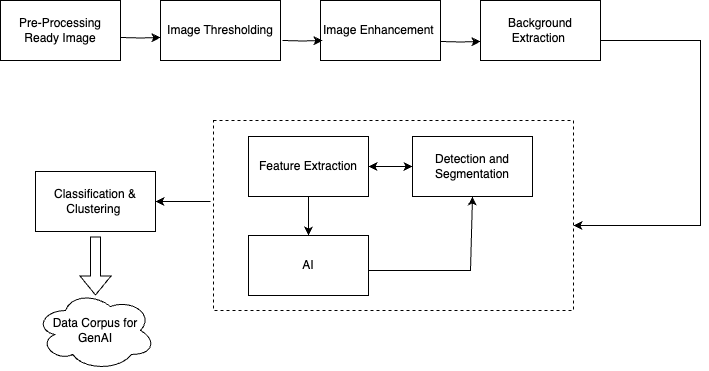

The diagram above was exported from draw.io. Its source (the exported page's mxGraphModel, read from the mxfile embedded in the PNG):
<mxGraphModel dx="954" dy="511" grid="1" gridSize="10" guides="1" tooltips="1" connect="1" arrows="1" fold="1" page="1" pageScale="1" pageWidth="850" pageHeight="1100" math="0" shadow="0">
  <root>
    <mxCell id="0" />
    <mxCell id="1" parent="0" />
    <mxCell id="JGJH5EdItXpPb1rZPiqa-13" style="edgeStyle=orthogonalEdgeStyle;rounded=0;orthogonalLoop=1;jettySize=auto;html=1;exitX=1;exitY=0.5;exitDx=0;exitDy=0;entryX=0;entryY=0.5;entryDx=0;entryDy=0;" edge="1" parent="1">
      <mxGeometry relative="1" as="geometry">
        <mxPoint x="200" y="117" as="targetPoint" />
        <mxPoint x="160" y="117" as="sourcePoint" />
      </mxGeometry>
    </mxCell>
    <mxCell id="JGJH5EdItXpPb1rZPiqa-2" value="Pre-Processing Ready Image" style="rounded=0;whiteSpace=wrap;html=1;" vertex="1" parent="1">
      <mxGeometry x="40" y="80" width="120" height="60" as="geometry" />
    </mxCell>
    <mxCell id="JGJH5EdItXpPb1rZPiqa-3" value="Image Thresholding" style="rounded=0;whiteSpace=wrap;html=1;" vertex="1" parent="1">
      <mxGeometry x="200" y="80" width="120" height="60" as="geometry" />
    </mxCell>
    <mxCell id="JGJH5EdItXpPb1rZPiqa-4" value="Image Enhancement&amp;nbsp;" style="rounded=0;whiteSpace=wrap;html=1;" vertex="1" parent="1">
      <mxGeometry x="360" y="80" width="120" height="60" as="geometry" />
    </mxCell>
    <mxCell id="JGJH5EdItXpPb1rZPiqa-5" value="" style="rounded=0;whiteSpace=wrap;html=1;dashed=1;" vertex="1" parent="1">
      <mxGeometry x="253" y="200" width="360" height="190" as="geometry" />
    </mxCell>
    <mxCell id="JGJH5EdItXpPb1rZPiqa-6" value="Classification &amp;amp; Clustering&amp;nbsp;" style="rounded=0;whiteSpace=wrap;html=1;" vertex="1" parent="1">
      <mxGeometry x="75" y="251" width="120" height="60" as="geometry" />
    </mxCell>
    <mxCell id="JGJH5EdItXpPb1rZPiqa-7" value="Feature Extraction" style="rounded=0;whiteSpace=wrap;html=1;" vertex="1" parent="1">
      <mxGeometry x="288" y="216" width="120" height="60" as="geometry" />
    </mxCell>
    <mxCell id="JGJH5EdItXpPb1rZPiqa-21" value="" style="edgeStyle=orthogonalEdgeStyle;rounded=0;orthogonalLoop=1;jettySize=auto;html=1;" edge="1" parent="1" source="JGJH5EdItXpPb1rZPiqa-8" target="JGJH5EdItXpPb1rZPiqa-7">
      <mxGeometry relative="1" as="geometry" />
    </mxCell>
    <mxCell id="JGJH5EdItXpPb1rZPiqa-8" value="Detection and Segmentation" style="rounded=0;whiteSpace=wrap;html=1;" vertex="1" parent="1">
      <mxGeometry x="452" y="216" width="120" height="60" as="geometry" />
    </mxCell>
    <mxCell id="JGJH5EdItXpPb1rZPiqa-10" value="AI" style="rounded=0;whiteSpace=wrap;html=1;" vertex="1" parent="1">
      <mxGeometry x="288" y="315" width="120" height="60" as="geometry" />
    </mxCell>
    <mxCell id="JGJH5EdItXpPb1rZPiqa-11" value="Background Extraction&amp;nbsp;" style="rounded=0;whiteSpace=wrap;html=1;" vertex="1" parent="1">
      <mxGeometry x="520" y="80" width="120" height="60" as="geometry" />
    </mxCell>
    <mxCell id="JGJH5EdItXpPb1rZPiqa-14" style="edgeStyle=orthogonalEdgeStyle;rounded=0;orthogonalLoop=1;jettySize=auto;html=1;exitX=1;exitY=0.5;exitDx=0;exitDy=0;entryX=0;entryY=0.5;entryDx=0;entryDy=0;" edge="1" parent="1">
      <mxGeometry relative="1" as="geometry">
        <mxPoint x="362" y="120" as="targetPoint" />
        <mxPoint x="322" y="120" as="sourcePoint" />
      </mxGeometry>
    </mxCell>
    <mxCell id="JGJH5EdItXpPb1rZPiqa-15" style="edgeStyle=orthogonalEdgeStyle;rounded=0;orthogonalLoop=1;jettySize=auto;html=1;exitX=1;exitY=0.5;exitDx=0;exitDy=0;entryX=0;entryY=0.5;entryDx=0;entryDy=0;" edge="1" parent="1">
      <mxGeometry relative="1" as="geometry">
        <mxPoint x="520" y="121" as="targetPoint" />
        <mxPoint x="480" y="121" as="sourcePoint" />
      </mxGeometry>
    </mxCell>
    <mxCell id="JGJH5EdItXpPb1rZPiqa-18" value="" style="endArrow=classic;html=1;rounded=0;exitX=1;exitY=0.5;exitDx=0;exitDy=0;entryX=1;entryY=0.5;entryDx=0;entryDy=0;" edge="1" parent="1">
      <mxGeometry width="50" height="50" relative="1" as="geometry">
        <mxPoint x="640" y="120" as="sourcePoint" />
        <mxPoint x="613" y="305" as="targetPoint" />
        <Array as="points">
          <mxPoint x="740" y="120" />
          <mxPoint x="740" y="305" />
        </Array>
      </mxGeometry>
    </mxCell>
    <mxCell id="JGJH5EdItXpPb1rZPiqa-20" value="" style="endArrow=classic;startArrow=classic;html=1;rounded=0;exitX=1;exitY=0.5;exitDx=0;exitDy=0;" edge="1" parent="1" source="JGJH5EdItXpPb1rZPiqa-7">
      <mxGeometry width="50" height="50" relative="1" as="geometry">
        <mxPoint x="400" y="290" as="sourcePoint" />
        <mxPoint x="452" y="246" as="targetPoint" />
      </mxGeometry>
    </mxCell>
    <mxCell id="JGJH5EdItXpPb1rZPiqa-22" value="" style="endArrow=classic;html=1;rounded=0;entryX=0.5;entryY=1;entryDx=0;entryDy=0;" edge="1" parent="1" target="JGJH5EdItXpPb1rZPiqa-8">
      <mxGeometry width="50" height="50" relative="1" as="geometry">
        <mxPoint x="408" y="350" as="sourcePoint" />
        <mxPoint x="458" y="300" as="targetPoint" />
        <Array as="points">
          <mxPoint x="510" y="350" />
        </Array>
      </mxGeometry>
    </mxCell>
    <mxCell id="JGJH5EdItXpPb1rZPiqa-24" value="" style="endArrow=classic;html=1;rounded=0;entryX=0.5;entryY=0;entryDx=0;entryDy=0;" edge="1" parent="1" source="JGJH5EdItXpPb1rZPiqa-7" target="JGJH5EdItXpPb1rZPiqa-10">
      <mxGeometry width="50" height="50" relative="1" as="geometry">
        <mxPoint x="380" y="265" as="sourcePoint" />
        <mxPoint x="330" y="315" as="targetPoint" />
      </mxGeometry>
    </mxCell>
    <mxCell id="JGJH5EdItXpPb1rZPiqa-25" value="" style="endArrow=classic;html=1;rounded=0;entryX=1;entryY=0.5;entryDx=0;entryDy=0;" edge="1" parent="1" target="JGJH5EdItXpPb1rZPiqa-6">
      <mxGeometry width="50" height="50" relative="1" as="geometry">
        <mxPoint x="250" y="281" as="sourcePoint" />
        <mxPoint x="450" y="240" as="targetPoint" />
      </mxGeometry>
    </mxCell>
    <mxCell id="JGJH5EdItXpPb1rZPiqa-27" value="" style="shape=flexArrow;endArrow=classic;html=1;rounded=0;entryX=0.5;entryY=1;entryDx=0;entryDy=0;exitX=0.5;exitY=1;exitDx=0;exitDy=0;" edge="1" parent="1">
      <mxGeometry width="50" height="50" relative="1" as="geometry">
        <mxPoint x="135" y="316" as="sourcePoint" />
        <mxPoint x="135" y="375" as="targetPoint" />
      </mxGeometry>
    </mxCell>
    <mxCell id="JGJH5EdItXpPb1rZPiqa-28" value="Data Corpus for GenAI" style="ellipse;shape=cloud;whiteSpace=wrap;html=1;" vertex="1" parent="1">
      <mxGeometry x="75" y="370" width="120" height="80" as="geometry" />
    </mxCell>
  </root>
</mxGraphModel>